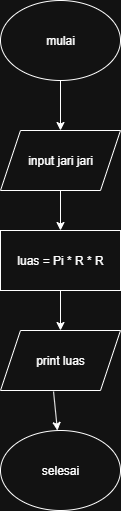

The diagram above was exported from draw.io. Its source (the exported page's mxGraphModel, read from the mxfile embedded in the PNG):
<mxGraphModel dx="872" dy="465" grid="1" gridSize="10" guides="1" tooltips="1" connect="1" arrows="1" fold="1" page="1" pageScale="1" pageWidth="850" pageHeight="1100" math="0" shadow="0">
  <root>
    <mxCell id="0" />
    <mxCell id="1" parent="0" />
    <mxCell id="CZY3VK6WP0E1AZrBCM3o-1" value="mulai" style="ellipse;whiteSpace=wrap;html=1;" vertex="1" parent="1">
      <mxGeometry x="210" y="70" width="120" height="80" as="geometry" />
    </mxCell>
    <mxCell id="CZY3VK6WP0E1AZrBCM3o-3" value="input jari jari" style="shape=parallelogram;perimeter=parallelogramPerimeter;whiteSpace=wrap;html=1;fixedSize=1;" vertex="1" parent="1">
      <mxGeometry x="210" y="200" width="120" height="60" as="geometry" />
    </mxCell>
    <mxCell id="CZY3VK6WP0E1AZrBCM3o-5" value="" style="endArrow=classic;html=1;rounded=0;entryX=0.5;entryY=0;entryDx=0;entryDy=0;exitX=0.5;exitY=1;exitDx=0;exitDy=0;" edge="1" parent="1" source="CZY3VK6WP0E1AZrBCM3o-1" target="CZY3VK6WP0E1AZrBCM3o-3">
      <mxGeometry width="50" height="50" relative="1" as="geometry">
        <mxPoint x="400" y="270" as="sourcePoint" />
        <mxPoint x="450" y="220" as="targetPoint" />
      </mxGeometry>
    </mxCell>
    <mxCell id="CZY3VK6WP0E1AZrBCM3o-6" value="luas = Pi * R * R" style="rounded=0;whiteSpace=wrap;html=1;" vertex="1" parent="1">
      <mxGeometry x="210" y="300" width="120" height="60" as="geometry" />
    </mxCell>
    <mxCell id="CZY3VK6WP0E1AZrBCM3o-7" value="" style="endArrow=classic;html=1;rounded=0;entryX=0.5;entryY=0;entryDx=0;entryDy=0;exitX=0.5;exitY=1;exitDx=0;exitDy=0;" edge="1" parent="1" source="CZY3VK6WP0E1AZrBCM3o-3" target="CZY3VK6WP0E1AZrBCM3o-6">
      <mxGeometry width="50" height="50" relative="1" as="geometry">
        <mxPoint x="400" y="270" as="sourcePoint" />
        <mxPoint x="450" y="220" as="targetPoint" />
      </mxGeometry>
    </mxCell>
    <mxCell id="CZY3VK6WP0E1AZrBCM3o-8" value="print luas" style="shape=parallelogram;perimeter=parallelogramPerimeter;whiteSpace=wrap;html=1;fixedSize=1;" vertex="1" parent="1">
      <mxGeometry x="210" y="400" width="120" height="60" as="geometry" />
    </mxCell>
    <mxCell id="CZY3VK6WP0E1AZrBCM3o-9" value="" style="endArrow=classic;html=1;rounded=0;entryX=0.5;entryY=0;entryDx=0;entryDy=0;exitX=0.5;exitY=1;exitDx=0;exitDy=0;" edge="1" parent="1" source="CZY3VK6WP0E1AZrBCM3o-6" target="CZY3VK6WP0E1AZrBCM3o-8">
      <mxGeometry width="50" height="50" relative="1" as="geometry">
        <mxPoint x="400" y="470" as="sourcePoint" />
        <mxPoint x="450" y="420" as="targetPoint" />
      </mxGeometry>
    </mxCell>
    <mxCell id="CZY3VK6WP0E1AZrBCM3o-10" value="" style="endArrow=classic;html=1;rounded=0;exitX=0.442;exitY=1.017;exitDx=0;exitDy=0;exitPerimeter=0;" edge="1" parent="1" source="CZY3VK6WP0E1AZrBCM3o-8" target="CZY3VK6WP0E1AZrBCM3o-11">
      <mxGeometry width="50" height="50" relative="1" as="geometry">
        <mxPoint x="400" y="470" as="sourcePoint" />
        <mxPoint x="450" y="420" as="targetPoint" />
      </mxGeometry>
    </mxCell>
    <mxCell id="CZY3VK6WP0E1AZrBCM3o-11" value="selesai" style="ellipse;whiteSpace=wrap;html=1;" vertex="1" parent="1">
      <mxGeometry x="210" y="500" width="120" height="80" as="geometry" />
    </mxCell>
  </root>
</mxGraphModel>